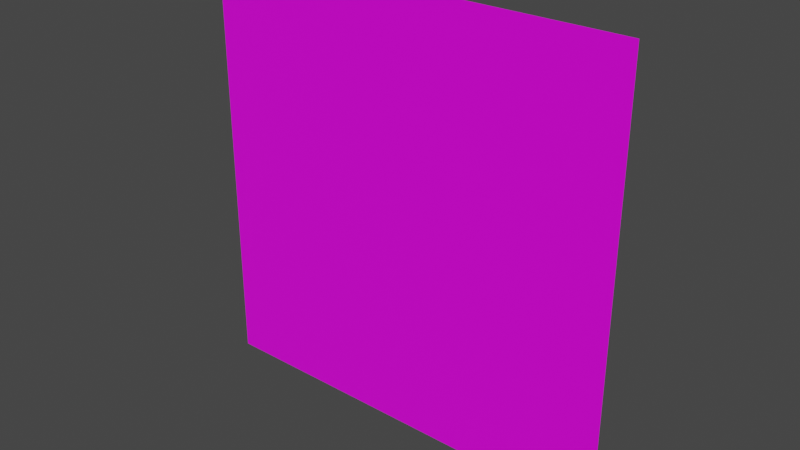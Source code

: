 # Source: test.blend  (saved by Blender 3.0.42; exported with 4.5.12 LTS)
import bpy
from mathutils import Matrix  # noqa: F401  (used for matrix-valued properties, if any)

bpy.ops.wm.read_factory_settings(use_empty=True)
scene = bpy.context.scene
scene.name = 'Scene'

# ---- collections
col_collection = bpy.data.collections.new('Collection'); scene.collection.children.link(col_collection)

# ---- images (referenced by path relative to the original .blend; pixels are not part of the script)
import os
ASSET_DIR = os.environ.get("B2B_ASSET_DIR", "")  # directory of the original .blend (textures are referenced by path, not embedded)
HERE = os.path.dirname(os.path.abspath(__file__))  # packed textures are extracted next to this script under _unpacked/

def load_image(name, relpath, width, height, colorspace="sRGB"):
    """Load a texture the original file referenced (path relative to the .blend, or extracted next to this script)."""
    p = next((c for c in (os.path.join(HERE, relpath), os.path.join(ASSET_DIR, relpath)) if relpath and os.path.exists(c)), "")
    if p:
        img = bpy.data.images.load(p, check_existing=True)
        img.name = name
    else:  # same state as the original file: an image datablock whose file is absent (Cycles renders it pink)
        img = bpy.data.images.new(name, width, height)
        img.source = "FILE"
        img.filepath = "//" + (relpath or name)
    img.colorspace_settings.name = colorspace
    return img
img_test_jpg = load_image('test.jpg', 'test.jpg', 1024, 1024, 'sRGB')

# ---- materials (node trees are filled in below, after node groups)
mat_parrot_test = bpy.data.materials.new('parrot_test')
mat_parrot_test.alpha_threshold = 0.0
mat_parrot_test.use_transparent_shadow = False
mat_parrot_test.line_color = (0.0, 0.0, 0.0, 1.0)

# ---- material node trees
mat_parrot_test.use_nodes = True; mat_parrot_test.node_tree.nodes.clear()
_N = mat_parrot_test.node_tree.nodes; _L = mat_parrot_test.node_tree.links
n0 = _N.new('ShaderNodeOutputMaterial'); n0.name = 'Material Output'; n0.location = (300, 300)
n1 = _N.new('ShaderNodeBsdfPrincipled'); n1.name = 'Principled BSDF'; n1.location = (10, 300)
n1.distribution = 'GGX'
n1.subsurface_method = 'RANDOM_WALK_SKIN'
n1.inputs[2].default_value = 0.4
n1.inputs[3].default_value = 1.45
n1.inputs[27].default_value = (0.0, 0.0, 0.0, 1.0)
n1.inputs[28].default_value = 1.0
n2 = _N.new('ShaderNodeTexImage'); n2.name = 'Image Texture'; n2.location = (-280, 280)
n2.image = img_test_jpg
_L.new(n1.outputs[0], n0.inputs[0])
_L.new(n2.outputs[0], n1.inputs[0])
n0.is_active_output = True

# ---- world
world_world = bpy.data.worlds.new('World'); scene.world = world_world
world_world.use_nodes = True; world_world.node_tree.nodes.clear()
_N = world_world.node_tree.nodes; _L = world_world.node_tree.links
n0 = _N.new('ShaderNodeOutputWorld'); n0.name = 'World Output'; n0.location = (300, 300)
n1 = _N.new('ShaderNodeBackground'); n1.name = 'Background'; n1.location = (10, 300)
n1.inputs[0].default_value = (0.05088, 0.05088, 0.05088, 1.0)
_L.new(n1.outputs[0], n0.inputs[0])
n0.is_active_output = True
world_world.color = (0.05088, 0.05088, 0.05088)
world_world.use_sun_shadow = False
world_world.sun_shadow_jitter_overblur = 0.0

# ---- meshes
me_plane = bpy.data.meshes.new('Plane')
me_plane.from_pydata([(-1.0, 0.0, -1.0), (1.0, 0.0, -1.0), (-1.0, 0.0, 1.0), (1.0, 0.0, 1.0)], [], [(0, 1, 3, 2)])
_uv = me_plane.uv_layers.new(name='UVMap')
_uv.uv.foreach_set('vector', [0.0, 0.0, 1.0, 0.0, 1.0, 1.0, 0.0, 1.0])
me_plane.materials.append(mat_parrot_test)
me_plane.use_remesh_fix_poles = True
me_plane.use_remesh_preserve_attributes = False
me_plane.update()

# ---- objects
ob_megatexture_test = bpy.data.objects.new('@megatexture test', me_plane)

# ---- transforms, parenting, visibility, modifiers, constraints
ob_megatexture_test.location = (0.0, 0.0, 1.0)

# ---- collection membership
col_collection.objects.link(ob_megatexture_test)

# ---- scene / render settings (as saved in the file)
scene.frame_start = 1; scene.frame_end = 250; scene.frame_set(1)
scene.render.engine = 'BLENDER_EEVEE_NEXT'
scene.cycles.sampling_pattern = 'TABULATED_SOBOL'
scene.cycles.use_light_tree = False
scene.view_settings.view_transform = 'Filmic'
bpy.context.view_layer.update()

# ---- added for rendering (the .blend has no active camera and no usable light): camera, sun
cam_auto = bpy.data.cameras.new('AutoCamera')
cam_auto.lens = 50.0
cam_auto.sensor_width = 36.0
cam_auto.clip_end = 1000.0
ob_auto_camera = bpy.data.objects.new('AutoCamera', cam_auto)
scene.collection.objects.link(ob_auto_camera)
ob_auto_camera.location = (2.61693, -3.14032, 3.09354)
ob_auto_camera.rotation_euler = (1.09748, -7.21219e-08, 0.694738)
scene.camera = ob_auto_camera
light_auto_sun = bpy.data.lights.new('AutoSun', 'SUN')
light_auto_sun.energy = 3.0
light_auto_sun.angle = 0.0523599
ob_auto_sun = bpy.data.objects.new('AutoSun', light_auto_sun)
scene.collection.objects.link(ob_auto_sun)
ob_auto_sun.rotation_euler = (0.872665, 0.174533, 0.523599)
bpy.context.view_layer.update()
